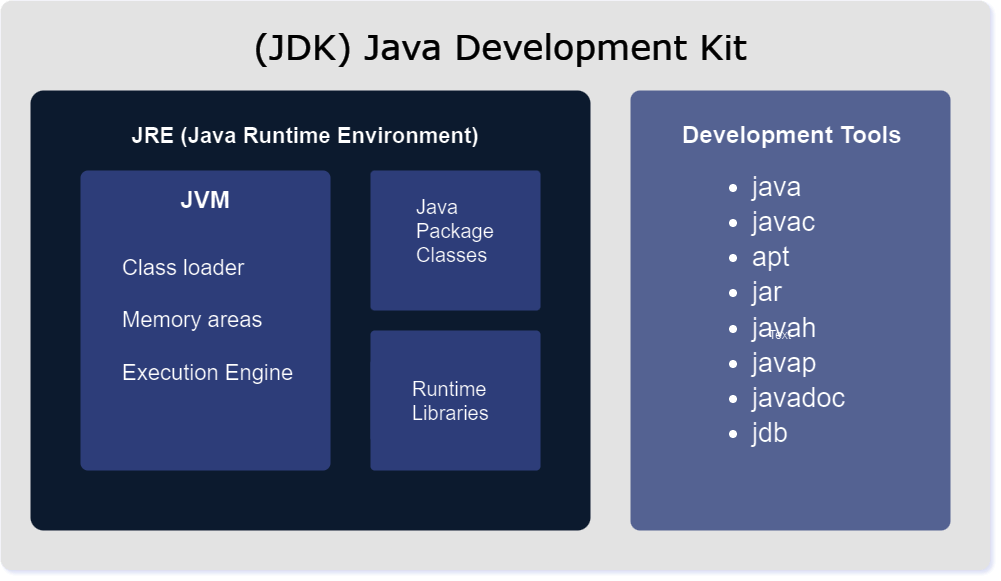

The diagram above was exported from draw.io. Its source (the exported page's mxGraphModel, read from the mxfile embedded in the PNG):
<mxGraphModel dx="1647" dy="846" grid="1" gridSize="10" guides="1" tooltips="1" connect="1" arrows="1" fold="1" page="1" pageScale="1" pageWidth="827" pageHeight="1169" math="0" shadow="0">
  <root>
    <mxCell id="0" />
    <mxCell id="1" parent="0" />
    <mxCell id="yzrD-L7mTExKUPvymnpX-15" value="" style="rounded=1;whiteSpace=wrap;html=1;strokeColor=none;arcSize=2;fillColor=#1A1A1A;fillStyle=solid;strokeWidth=1;labelBorderColor=default;" parent="1" vertex="1">
      <mxGeometry x="50" y="430" width="990" height="570" as="geometry" />
    </mxCell>
    <mxCell id="yzrD-L7mTExKUPvymnpX-1" value="&lt;h1&gt;&lt;br&gt;&lt;/h1&gt;" style="rounded=1;whiteSpace=wrap;html=1;arcSize=3;fillColor=#dae8fc;strokeColor=none;align=left;" parent="1" vertex="1">
      <mxGeometry x="80" y="520" width="560" height="440" as="geometry" />
    </mxCell>
    <mxCell id="yzrD-L7mTExKUPvymnpX-2" value="&lt;blockquote style=&quot;margin: 0 0 0 40px; border: none; padding: 0px;&quot;&gt;&lt;font style=&quot;font-size: 22px;&quot;&gt;Class loader&lt;/font&gt;&lt;div&gt;&lt;font style=&quot;font-size: 22px;&quot;&gt;&amp;nbsp;&lt;/font&gt;&lt;/div&gt;&lt;div&gt;&lt;div style=&quot;font-size: 22px;&quot;&gt;&lt;font style=&quot;font-size: 22px;&quot;&gt;Memory areas&lt;/font&gt;&lt;/div&gt;&lt;/div&gt;&lt;div&gt;&lt;div style=&quot;font-size: 22px;&quot;&gt;&lt;font style=&quot;font-size: 22px;&quot;&gt;&lt;br&gt;&lt;/font&gt;&lt;/div&gt;&lt;/div&gt;&lt;div&gt;&lt;div style=&quot;font-size: 22px;&quot;&gt;&lt;font style=&quot;font-size: 22px;&quot;&gt;Execution Engine&lt;/font&gt;&lt;/div&gt;&lt;/div&gt;&lt;/blockquote&gt;" style="rounded=1;whiteSpace=wrap;html=1;arcSize=3;fillColor=#B0C0FC;strokeColor=none;align=left;" parent="1" vertex="1">
      <mxGeometry x="130" y="600" width="250" height="300" as="geometry" />
    </mxCell>
    <mxCell id="yzrD-L7mTExKUPvymnpX-3" value="" style="rounded=1;whiteSpace=wrap;html=1;arcSize=3;fillColor=#B0C0FC;strokeColor=none;" parent="1" vertex="1">
      <mxGeometry x="420" y="600" width="170" height="140" as="geometry" />
    </mxCell>
    <mxCell id="yzrD-L7mTExKUPvymnpX-4" value="" style="rounded=1;whiteSpace=wrap;html=1;arcSize=3;fillColor=#B0C0FC;strokeColor=none;" parent="1" vertex="1">
      <mxGeometry x="420" y="760" width="170" height="140" as="geometry" />
    </mxCell>
    <mxCell id="yzrD-L7mTExKUPvymnpX-5" value="&lt;h1&gt;&lt;font style=&quot;font-size: 22px;&quot;&gt;JRE (Java Runtime Environment)&lt;/font&gt;&lt;/h1&gt;" style="rounded=1;whiteSpace=wrap;html=1;arcSize=3;fillColor=#dae8fc;strokeColor=none;align=center;shadow=0;glass=0;" parent="1" vertex="1">
      <mxGeometry x="170" y="540" width="370" height="50" as="geometry" />
    </mxCell>
    <mxCell id="yzrD-L7mTExKUPvymnpX-6" value="&lt;b&gt;&lt;font style=&quot;font-size: 24px;&quot;&gt;JVM&lt;/font&gt;&lt;/b&gt;" style="rounded=1;whiteSpace=wrap;html=1;arcSize=3;fillColor=#B0C0FC;strokeColor=none;" parent="1" vertex="1">
      <mxGeometry x="170" y="610" width="170" height="40" as="geometry" />
    </mxCell>
    <mxCell id="yzrD-L7mTExKUPvymnpX-7" value="&lt;blockquote style=&quot;margin: 0px 0px 0px 40px; border: none; padding: 0px; font-size: 20px;&quot;&gt;&lt;font style=&quot;font-size: 20px;&quot;&gt;Java&lt;/font&gt;&lt;div&gt;&lt;span style=&quot;&quot;&gt;Package&lt;/span&gt;&lt;/div&gt;&lt;div&gt;&lt;span style=&quot;&quot;&gt;Classes&lt;/span&gt;&lt;/div&gt;&lt;/blockquote&gt;" style="rounded=1;whiteSpace=wrap;html=1;arcSize=3;fillColor=#B0C0FC;strokeColor=none;align=left;" parent="1" vertex="1">
      <mxGeometry x="424" y="620" width="140" height="80" as="geometry" />
    </mxCell>
    <mxCell id="yzrD-L7mTExKUPvymnpX-8" value="&lt;blockquote style=&quot;margin: 0px 0px 0px 40px; border: none; padding: 0px; font-size: 20px;&quot;&gt;Runtime&lt;/blockquote&gt;&lt;blockquote style=&quot;margin: 0px 0px 0px 40px; border: none; padding: 0px; font-size: 20px;&quot;&gt;Libraries&lt;/blockquote&gt;" style="rounded=1;whiteSpace=wrap;html=1;arcSize=3;fillColor=#B0C0FC;strokeColor=none;align=left;" parent="1" vertex="1">
      <mxGeometry x="420" y="790" width="140" height="80" as="geometry" />
    </mxCell>
    <mxCell id="yzrD-L7mTExKUPvymnpX-9" value="&lt;blockquote style=&quot;margin: 0px 0px 0px 40px; border: none; padding: 0px; line-height: 130%;&quot;&gt;&lt;blockquote style=&quot;margin: 0px 0px 0px 40px; border: none; padding: 0px; font-size: 27px; line-height: 130%;&quot;&gt;&lt;ul&gt;&lt;li&gt;&lt;span style=&quot;background-color: initial;&quot;&gt;java&lt;/span&gt;&lt;/li&gt;&lt;li&gt;&lt;span style=&quot;background-color: initial;&quot;&gt;javac&lt;/span&gt;&lt;/li&gt;&lt;li&gt;&lt;span style=&quot;background-color: initial;&quot;&gt;apt&lt;/span&gt;&lt;/li&gt;&lt;li&gt;&lt;span style=&quot;background-color: initial;&quot;&gt;jar&lt;/span&gt;&lt;/li&gt;&lt;li&gt;&lt;span style=&quot;background-color: initial;&quot;&gt;javah&lt;/span&gt;&lt;/li&gt;&lt;li&gt;&lt;span style=&quot;background-color: initial;&quot;&gt;javap&lt;/span&gt;&lt;/li&gt;&lt;li&gt;&lt;span style=&quot;background-color: initial;&quot;&gt;javadoc&lt;/span&gt;&lt;/li&gt;&lt;li&gt;&lt;span style=&quot;background-color: initial;&quot;&gt;jdb&lt;/span&gt;&lt;/li&gt;&lt;/ul&gt;&lt;/blockquote&gt;&lt;/blockquote&gt;" style="rounded=1;whiteSpace=wrap;html=1;arcSize=3;fillColor=#8e9ccc;strokeColor=none;align=left;" parent="1" vertex="1">
      <mxGeometry x="680" y="520" width="320" height="440" as="geometry" />
    </mxCell>
    <mxCell id="yzrD-L7mTExKUPvymnpX-10" value="&lt;blockquote style=&quot;margin: 0 0 0 40px; border: none; padding: 0px;&quot;&gt;&lt;font style=&quot;font-size: 24px;&quot;&gt;&lt;b&gt;Development Tools&lt;/b&gt;&lt;/font&gt;&lt;/blockquote&gt;" style="rounded=1;whiteSpace=wrap;html=1;arcSize=3;fillColor=#8e9ccc;strokeColor=none;align=left;" parent="1" vertex="1">
      <mxGeometry x="690" y="540" width="280" height="50" as="geometry" />
    </mxCell>
    <mxCell id="HbKJzQ7AJKVt-0BWMbAS-1" value="Text" style="text;html=1;align=center;verticalAlign=middle;whiteSpace=wrap;rounded=0;" vertex="1" parent="1">
      <mxGeometry x="800" y="750" width="60" height="30" as="geometry" />
    </mxCell>
    <mxCell id="HbKJzQ7AJKVt-0BWMbAS-3" value="&lt;font style=&quot;font-size: 35px;&quot; color=&quot;#ffffff&quot;&gt;(JDK) Java Development Kit&lt;/font&gt;" style="text;html=1;align=center;verticalAlign=middle;whiteSpace=wrap;rounded=0;fontSize=30;fontFamily=Verdana;" vertex="1" parent="1">
      <mxGeometry x="290" y="460" width="520" height="30" as="geometry" />
    </mxCell>
  </root>
</mxGraphModel>